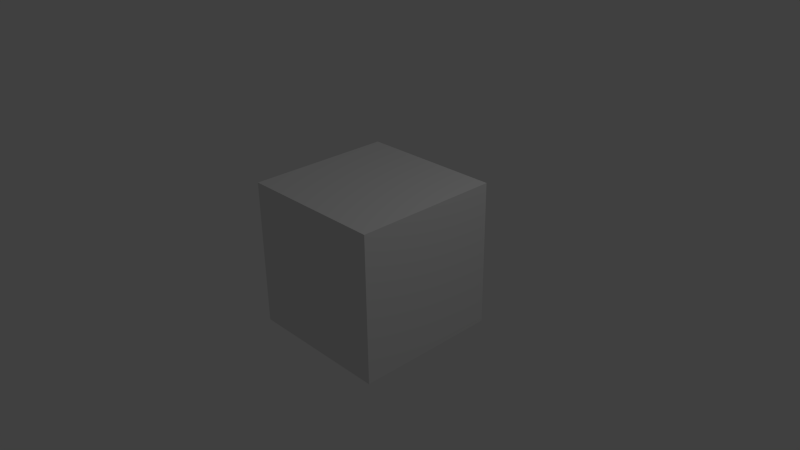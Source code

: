 # Source: TestMouseSensorClickToLuaFunction.blend  (saved by Blender 2.75.1; exported with 4.5.12 LTS)
import bpy
from mathutils import Matrix  # noqa: F401  (used for matrix-valued properties, if any)

bpy.ops.wm.read_factory_settings(use_empty=True)
scene = bpy.context.scene
scene.name = 'Scene'

# ---- collections
col_collection_1 = bpy.data.collections.new('Collection 1'); scene.collection.children.link(col_collection_1)

# ---- materials (node trees are filled in below, after node groups)
mat_material = bpy.data.materials.new('Material')
mat_material.alpha_threshold = 0.0
mat_material.roughness = 0.5
mat_material.line_color = (0.0, 0.0, 0.0, 1.0)

# ---- material node trees

# ---- world
world_world = bpy.data.worlds.new('World'); scene.world = world_world
world_world.color = (0.05088, 0.05088, 0.05088)
world_world.use_sun_shadow = False
world_world.sun_shadow_jitter_overblur = 0.0
world_world.cycles.sampling_method = 'MANUAL'
world_world.cycles.sample_map_resolution = 256

# ---- cameras
cam_camera = bpy.data.cameras.new('Camera')
cam_camera.clip_end = 100.0
cam_camera.lens = 35.0
cam_camera.sensor_width = 32.0
cam_camera.sensor_height = 18.0
cam_camera.ortho_scale = 7.314
cam_camera.dof.focus_distance = 0.0
cam_camera.dof.aperture_fstop = 128.0

# ---- lights
light_lamp = bpy.data.lights.new('Lamp', 'POINT')
light_lamp.transmission_factor = 0.0
light_lamp.cutoff_distance = 30.0
light_lamp.energy = 100.0
light_lamp.shadow_buffer_clip_start = 1.001
light_lamp.shadow_soft_size = 0.1
light_lamp.shadow_maximum_resolution = 0.006
light_lamp.use_absolute_resolution = True
light_lamp.cycles.use_multiple_importance_sampling = False

# ---- meshes
me_cube = bpy.data.meshes.new('Cube')
me_cube.from_pydata([(1.0, 1.0, -1.0), (1.0, -1.0, -1.0), (-1.0, -1.0, -1.0), (-1.0, 1.0, -1.0), (1.0, 1.0, 1.0), (1.0, -1.0, 1.0), (-1.0, -1.0, 1.0), (-1.0, 1.0, 1.0)], [], [(0, 1, 2, 3), (4, 7, 6, 5), (0, 4, 5, 1), (1, 5, 6, 2), (2, 6, 7, 3), (4, 0, 3, 7)])
me_cube.materials.append(mat_material)
me_cube.use_remesh_preserve_volume = False
me_cube.use_remesh_preserve_attributes = False
me_cube.use_mirror_vertex_groups = False
me_cube.update()

# ---- objects
ob_cube = bpy.data.objects.new('Cube', me_cube)
ob_lamp = bpy.data.objects.new('Lamp', light_lamp)
ob_camera = bpy.data.objects.new('Camera', cam_camera)

# ---- transforms, parenting, visibility, modifiers, constraints
ob_cube.location = (0.0, 0.0, 0.0)
ob_cube.lock_rotations_4d = False
ob_cube.empty_display_type = 'ARROWS'
ob_cube.lineart.crease_threshold = 0.0
ob_lamp.location = (4.076, 1.005, 5.904)
ob_lamp.rotation_euler = (0.6503, 0.05522, 1.866)
ob_lamp.lock_rotations_4d = False
ob_lamp.empty_display_type = 'ARROWS'
ob_lamp.color = (0.0, 0.0, 0.0, 0.0)
ob_lamp.lineart.crease_threshold = 0.0
ob_camera.location = (7.481, -6.508, 5.344)
ob_camera.rotation_euler = (1.109, 0.01082, 0.8149)
ob_camera.lock_rotations_4d = False
ob_camera.empty_display_type = 'ARROWS'
ob_camera.color = (0.0, 0.0, 0.0, 0.0)
ob_camera.display_type = 'WIRE'
ob_camera.lineart.crease_threshold = 0.0

# ---- collection membership
col_collection_1.objects.link(ob_cube)
col_collection_1.objects.link(ob_lamp)
col_collection_1.objects.link(ob_camera)

# ---- scene / render settings (as saved in the file)
scene.camera = ob_camera
scene.frame_start = 1; scene.frame_end = 250; scene.frame_set(1)
scene.render.engine = 'BLENDER_EEVEE_NEXT'
scene.render.resolution_percentage = 50
scene.render.dither_intensity = 0.0
scene.cycles.use_denoising = False
scene.cycles.samples = 10
scene.cycles.sampling_pattern = 'TABULATED_SOBOL'
scene.cycles.light_sampling_threshold = 0.0
scene.cycles.use_adaptive_sampling = False
scene.cycles.use_light_tree = False
scene.cycles.blur_glossy = 0.0
scene.cycles.pixel_filter_type = 'GAUSSIAN'
scene.cycles.sample_clamp_indirect = 0.0
scene.view_settings.view_transform = 'Standard'
bpy.context.view_layer.update()
